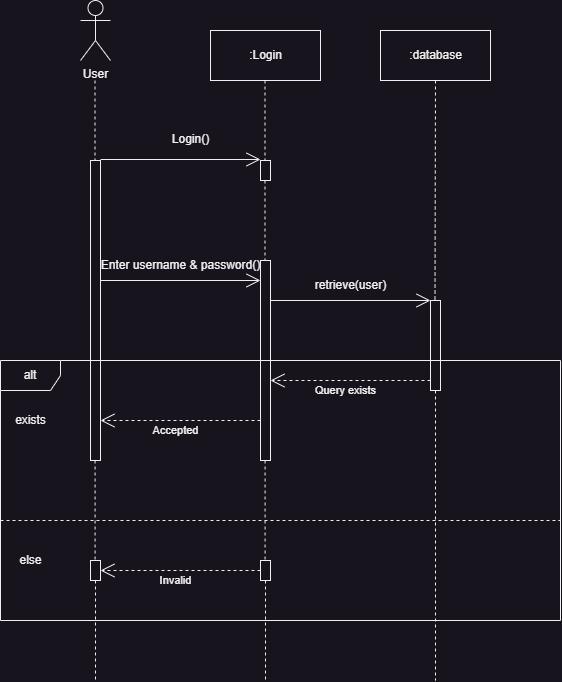

The diagram above was exported from draw.io. Its source (the exported page's mxGraphModel, read from the mxfile embedded in the PNG):
<mxGraphModel dx="1633" dy="804" grid="1" gridSize="10" guides="1" tooltips="1" connect="1" arrows="1" fold="1" page="1" pageScale="1" pageWidth="850" pageHeight="1100" math="0" shadow="0">
  <root>
    <mxCell id="0" />
    <mxCell id="1" parent="0" />
    <mxCell id="HD-_HJ-1kprCwXtatdOg-1" value="User" style="shape=umlActor;verticalLabelPosition=bottom;verticalAlign=top;html=1;" vertex="1" parent="1">
      <mxGeometry x="200" y="40" width="30" height="60" as="geometry" />
    </mxCell>
    <mxCell id="HD-_HJ-1kprCwXtatdOg-2" value="" style="endArrow=none;dashed=1;html=1;rounded=0;" edge="1" parent="1">
      <mxGeometry width="50" height="50" relative="1" as="geometry">
        <mxPoint x="214.5" y="120" as="sourcePoint" />
        <mxPoint x="214.5" y="200" as="targetPoint" />
      </mxGeometry>
    </mxCell>
    <mxCell id="HD-_HJ-1kprCwXtatdOg-4" value="" style="html=1;points=[];perimeter=orthogonalPerimeter;outlineConnect=0;targetShapes=umlLifeline;portConstraint=eastwest;newEdgeStyle={&quot;edgeStyle&quot;:&quot;elbowEdgeStyle&quot;,&quot;elbow&quot;:&quot;vertical&quot;,&quot;curved&quot;:0,&quot;rounded&quot;:0};" vertex="1" parent="1">
      <mxGeometry x="210" y="200" width="10" height="300" as="geometry" />
    </mxCell>
    <mxCell id="HD-_HJ-1kprCwXtatdOg-6" value="" style="endArrow=open;endFill=1;endSize=12;html=1;rounded=0;" edge="1" parent="1">
      <mxGeometry width="160" relative="1" as="geometry">
        <mxPoint x="220" y="320" as="sourcePoint" />
        <mxPoint x="380" y="320" as="targetPoint" />
      </mxGeometry>
    </mxCell>
    <mxCell id="HD-_HJ-1kprCwXtatdOg-7" value="" style="html=1;points=[];perimeter=orthogonalPerimeter;outlineConnect=0;targetShapes=umlLifeline;portConstraint=eastwest;newEdgeStyle={&quot;edgeStyle&quot;:&quot;elbowEdgeStyle&quot;,&quot;elbow&quot;:&quot;vertical&quot;,&quot;curved&quot;:0,&quot;rounded&quot;:0};" vertex="1" parent="1">
      <mxGeometry x="380" y="200" width="10" height="20" as="geometry" />
    </mxCell>
    <mxCell id="HD-_HJ-1kprCwXtatdOg-8" value=":Login" style="html=1;" vertex="1" parent="1">
      <mxGeometry x="330" y="70" width="110" height="50" as="geometry" />
    </mxCell>
    <mxCell id="HD-_HJ-1kprCwXtatdOg-10" value="" style="endArrow=none;dashed=1;html=1;rounded=0;" edge="1" parent="1">
      <mxGeometry width="50" height="50" relative="1" as="geometry">
        <mxPoint x="384.5" y="120" as="sourcePoint" />
        <mxPoint x="384.5" y="200" as="targetPoint" />
      </mxGeometry>
    </mxCell>
    <mxCell id="HD-_HJ-1kprCwXtatdOg-13" value="Enter username &amp;amp; password()" style="text;html=1;align=center;verticalAlign=middle;resizable=0;points=[];autosize=1;strokeColor=none;fillColor=none;" vertex="1" parent="1">
      <mxGeometry x="210" y="290" width="180" height="30" as="geometry" />
    </mxCell>
    <mxCell id="HD-_HJ-1kprCwXtatdOg-14" value="" style="endArrow=none;dashed=1;html=1;rounded=0;" edge="1" parent="1">
      <mxGeometry width="50" height="50" relative="1" as="geometry">
        <mxPoint x="384.5" y="220" as="sourcePoint" />
        <mxPoint x="384.5" y="300" as="targetPoint" />
      </mxGeometry>
    </mxCell>
    <mxCell id="HD-_HJ-1kprCwXtatdOg-15" value="" style="html=1;points=[];perimeter=orthogonalPerimeter;outlineConnect=0;targetShapes=umlLifeline;portConstraint=eastwest;newEdgeStyle={&quot;edgeStyle&quot;:&quot;elbowEdgeStyle&quot;,&quot;elbow&quot;:&quot;vertical&quot;,&quot;curved&quot;:0,&quot;rounded&quot;:0};" vertex="1" parent="1">
      <mxGeometry x="380" y="300" width="10" height="200" as="geometry" />
    </mxCell>
    <mxCell id="HD-_HJ-1kprCwXtatdOg-16" value="" style="endArrow=open;endFill=1;endSize=12;html=1;rounded=0;" edge="1" parent="1">
      <mxGeometry width="160" relative="1" as="geometry">
        <mxPoint x="220" y="199" as="sourcePoint" />
        <mxPoint x="380" y="199" as="targetPoint" />
      </mxGeometry>
    </mxCell>
    <mxCell id="HD-_HJ-1kprCwXtatdOg-17" value="Login()" style="text;html=1;align=center;verticalAlign=middle;resizable=0;points=[];autosize=1;strokeColor=none;fillColor=none;" vertex="1" parent="1">
      <mxGeometry x="280" y="164" width="60" height="30" as="geometry" />
    </mxCell>
    <mxCell id="HD-_HJ-1kprCwXtatdOg-18" value=":database" style="html=1;" vertex="1" parent="1">
      <mxGeometry x="500" y="70" width="110" height="50" as="geometry" />
    </mxCell>
    <mxCell id="HD-_HJ-1kprCwXtatdOg-19" value="" style="endArrow=open;endFill=1;endSize=12;html=1;rounded=0;" edge="1" parent="1">
      <mxGeometry width="160" relative="1" as="geometry">
        <mxPoint x="390" y="340" as="sourcePoint" />
        <mxPoint x="550" y="340" as="targetPoint" />
      </mxGeometry>
    </mxCell>
    <mxCell id="HD-_HJ-1kprCwXtatdOg-20" value="" style="html=1;points=[];perimeter=orthogonalPerimeter;outlineConnect=0;targetShapes=umlLifeline;portConstraint=eastwest;newEdgeStyle={&quot;edgeStyle&quot;:&quot;elbowEdgeStyle&quot;,&quot;elbow&quot;:&quot;vertical&quot;,&quot;curved&quot;:0,&quot;rounded&quot;:0};" vertex="1" parent="1">
      <mxGeometry x="550" y="340" width="10" height="90" as="geometry" />
    </mxCell>
    <mxCell id="HD-_HJ-1kprCwXtatdOg-21" value="" style="endArrow=none;dashed=1;html=1;rounded=0;" edge="1" parent="1">
      <mxGeometry width="50" height="50" relative="1" as="geometry">
        <mxPoint x="555" y="120" as="sourcePoint" />
        <mxPoint x="554.5" y="340" as="targetPoint" />
      </mxGeometry>
    </mxCell>
    <mxCell id="HD-_HJ-1kprCwXtatdOg-22" value="retrieve(user)" style="text;html=1;align=center;verticalAlign=middle;resizable=0;points=[];autosize=1;strokeColor=none;fillColor=none;" vertex="1" parent="1">
      <mxGeometry x="425" y="310" width="90" height="30" as="geometry" />
    </mxCell>
    <mxCell id="HD-_HJ-1kprCwXtatdOg-23" value="alt" style="shape=umlFrame;whiteSpace=wrap;html=1;pointerEvents=0;" vertex="1" parent="1">
      <mxGeometry x="120" y="400" width="560" height="260" as="geometry" />
    </mxCell>
    <mxCell id="HD-_HJ-1kprCwXtatdOg-24" value="" style="endArrow=none;dashed=1;html=1;rounded=0;" edge="1" parent="1">
      <mxGeometry width="50" height="50" relative="1" as="geometry">
        <mxPoint x="555" y="430" as="sourcePoint" />
        <mxPoint x="555" y="720" as="targetPoint" />
      </mxGeometry>
    </mxCell>
    <mxCell id="HD-_HJ-1kprCwXtatdOg-25" value="" style="endArrow=none;dashed=1;html=1;rounded=0;startArrow=none;" edge="1" parent="1" source="HD-_HJ-1kprCwXtatdOg-30">
      <mxGeometry width="50" height="50" relative="1" as="geometry">
        <mxPoint x="384.58" y="500" as="sourcePoint" />
        <mxPoint x="385" y="720" as="targetPoint" />
      </mxGeometry>
    </mxCell>
    <mxCell id="HD-_HJ-1kprCwXtatdOg-26" value="" style="endArrow=none;dashed=1;html=1;rounded=0;startArrow=none;" edge="1" parent="1" source="HD-_HJ-1kprCwXtatdOg-32">
      <mxGeometry width="50" height="50" relative="1" as="geometry">
        <mxPoint x="214.57999999999998" y="500" as="sourcePoint" />
        <mxPoint x="215" y="720" as="targetPoint" />
      </mxGeometry>
    </mxCell>
    <mxCell id="HD-_HJ-1kprCwXtatdOg-28" value="Accepted" style="endArrow=open;endSize=12;dashed=1;html=1;rounded=0;" edge="1" parent="1" target="HD-_HJ-1kprCwXtatdOg-4">
      <mxGeometry x="0.0625" y="10" width="160" relative="1" as="geometry">
        <mxPoint x="380" y="460" as="sourcePoint" />
        <mxPoint x="540" y="460" as="targetPoint" />
        <Array as="points">
          <mxPoint x="340" y="460" />
        </Array>
        <mxPoint as="offset" />
      </mxGeometry>
    </mxCell>
    <mxCell id="HD-_HJ-1kprCwXtatdOg-29" value="Invalid" style="endArrow=open;endSize=12;dashed=1;html=1;rounded=0;" edge="1" parent="1">
      <mxGeometry x="0.0625" y="10" width="160" relative="1" as="geometry">
        <mxPoint x="380" y="610" as="sourcePoint" />
        <mxPoint x="220" y="610" as="targetPoint" />
        <Array as="points">
          <mxPoint x="340" y="610" />
        </Array>
        <mxPoint as="offset" />
      </mxGeometry>
    </mxCell>
    <mxCell id="HD-_HJ-1kprCwXtatdOg-31" value="" style="endArrow=none;dashed=1;html=1;rounded=0;" edge="1" parent="1" target="HD-_HJ-1kprCwXtatdOg-30">
      <mxGeometry width="50" height="50" relative="1" as="geometry">
        <mxPoint x="384.58" y="500" as="sourcePoint" />
        <mxPoint x="385" y="720" as="targetPoint" />
      </mxGeometry>
    </mxCell>
    <mxCell id="HD-_HJ-1kprCwXtatdOg-30" value="" style="html=1;points=[];perimeter=orthogonalPerimeter;outlineConnect=0;targetShapes=umlLifeline;portConstraint=eastwest;newEdgeStyle={&quot;edgeStyle&quot;:&quot;elbowEdgeStyle&quot;,&quot;elbow&quot;:&quot;vertical&quot;,&quot;curved&quot;:0,&quot;rounded&quot;:0};" vertex="1" parent="1">
      <mxGeometry x="380" y="600" width="10" height="20" as="geometry" />
    </mxCell>
    <mxCell id="HD-_HJ-1kprCwXtatdOg-33" value="" style="endArrow=none;dashed=1;html=1;rounded=0;" edge="1" parent="1" target="HD-_HJ-1kprCwXtatdOg-32">
      <mxGeometry width="50" height="50" relative="1" as="geometry">
        <mxPoint x="214.57999999999998" y="500" as="sourcePoint" />
        <mxPoint x="215" y="720" as="targetPoint" />
      </mxGeometry>
    </mxCell>
    <mxCell id="HD-_HJ-1kprCwXtatdOg-32" value="" style="html=1;points=[];perimeter=orthogonalPerimeter;outlineConnect=0;targetShapes=umlLifeline;portConstraint=eastwest;newEdgeStyle={&quot;edgeStyle&quot;:&quot;elbowEdgeStyle&quot;,&quot;elbow&quot;:&quot;vertical&quot;,&quot;curved&quot;:0,&quot;rounded&quot;:0};" vertex="1" parent="1">
      <mxGeometry x="210" y="600" width="10" height="20" as="geometry" />
    </mxCell>
    <mxCell id="HD-_HJ-1kprCwXtatdOg-34" value="" style="endArrow=none;dashed=1;html=1;rounded=0;" edge="1" parent="1">
      <mxGeometry width="50" height="50" relative="1" as="geometry">
        <mxPoint x="120" y="560" as="sourcePoint" />
        <mxPoint x="680" y="560" as="targetPoint" />
      </mxGeometry>
    </mxCell>
    <mxCell id="HD-_HJ-1kprCwXtatdOg-35" value="exists" style="text;html=1;align=center;verticalAlign=middle;resizable=0;points=[];autosize=1;strokeColor=none;fillColor=none;" vertex="1" parent="1">
      <mxGeometry x="125" y="445" width="50" height="30" as="geometry" />
    </mxCell>
    <mxCell id="HD-_HJ-1kprCwXtatdOg-36" value="else" style="text;html=1;align=center;verticalAlign=middle;resizable=0;points=[];autosize=1;strokeColor=none;fillColor=none;" vertex="1" parent="1">
      <mxGeometry x="125" y="585" width="50" height="30" as="geometry" />
    </mxCell>
    <mxCell id="HD-_HJ-1kprCwXtatdOg-37" value="Query exists" style="endArrow=open;endSize=12;dashed=1;html=1;rounded=0;" edge="1" parent="1">
      <mxGeometry x="0.0625" y="10" width="160" relative="1" as="geometry">
        <mxPoint x="550" y="420" as="sourcePoint" />
        <mxPoint x="390" y="420" as="targetPoint" />
        <Array as="points">
          <mxPoint x="510" y="420" />
        </Array>
        <mxPoint as="offset" />
      </mxGeometry>
    </mxCell>
  </root>
</mxGraphModel>